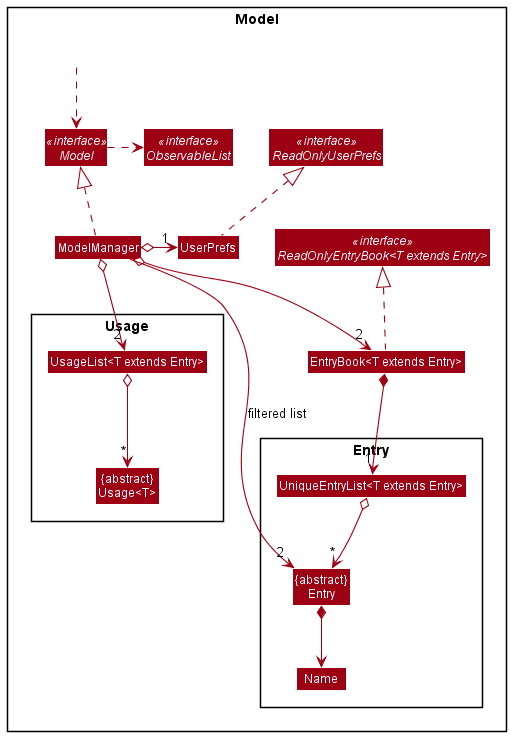

The diagram above was rendered by PlantUML. Its source (embedded in the PNG):
@startuml
!include style.puml
skinparam arrowThickness 1.1
skinparam arrowColor MODEL_COLOR
skinparam classBackgroundColor MODEL_COLOR

Package Model <<Rectangle>>{
Interface ReadOnlyEntryBook<T extends Entry> <<interface>>
Interface Model <<interface>>
Interface ObservableList <<interface>>
Interface ReadOnlyUserPrefs <<interface>>
Class EntryBook<T extends Entry>
Class ModelManager
Class UserPrefs


Package Usage {
Class UsageList<T extends Entry>
Class "{abstract}\nUsage<T>" as Usage
}


Package Entry {
Class "{abstract}\nEntry" as Entry
Class Name
Class UniqueEntryList<T extends Entry>
}

Class HiddenOutside #FFFFFF
HiddenOutside ..> Model

EntryBook .up.|> ReadOnlyEntryBook

ModelManager .up.|> Model
Model .right.> ObservableList
ModelManager o--> "2" EntryBook
ModelManager o-right-> "1" UserPrefs
UserPrefs .up.|> ReadOnlyUserPrefs

EntryBook *--> "1" UniqueEntryList
UniqueEntryList o--> "*" Entry
Entry *--> Name

ModelManager -->"2" Entry : filtered list

ModelManager o-down-> "2" UsageList
UsageList o--> "*" Usage
@enduml